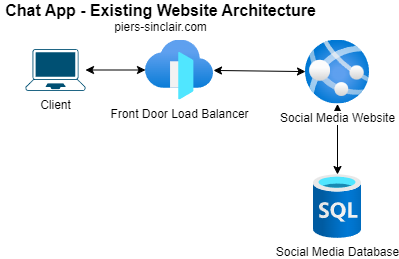

The diagram above was exported from draw.io. Its source (the exported page's mxGraphModel, read from the mxfile embedded in the PNG):
<mxGraphModel dx="1156" dy="643" grid="1" gridSize="10" guides="1" tooltips="1" connect="1" arrows="1" fold="1" page="1" pageScale="1" pageWidth="850" pageHeight="1100" math="0" shadow="0">
  <root>
    <mxCell id="0" />
    <mxCell id="1" parent="0" />
    <mxCell id="2" value="Client" style="points=[[0.13,0.02,0],[0.5,0,0],[0.87,0.02,0],[0.885,0.4,0],[0.985,0.985,0],[0.5,1,0],[0.015,0.985,0],[0.115,0.4,0]];verticalLabelPosition=bottom;sketch=0;html=1;verticalAlign=top;aspect=fixed;align=center;pointerEvents=1;shape=mxgraph.cisco19.laptop;fillColor=#005073;strokeColor=none;" parent="1" vertex="1">
      <mxGeometry x="50" y="146.5" width="60" height="42" as="geometry" />
    </mxCell>
    <mxCell id="5" value="" style="edgeStyle=none;html=1;startArrow=classic;startFill=1;" parent="1" source="3" target="4" edge="1">
      <mxGeometry relative="1" as="geometry" />
    </mxCell>
    <mxCell id="6" value="" style="edgeStyle=none;html=1;startArrow=classic;startFill=1;" parent="1" source="8" target="2" edge="1">
      <mxGeometry relative="1" as="geometry" />
    </mxCell>
    <mxCell id="3" value="Social Media Website" style="aspect=fixed;html=1;points=[];align=center;image;fontSize=12;image=img/lib/azure2/app_services/App_Services.svg;" parent="1" vertex="1">
      <mxGeometry x="330" y="137.5" width="64" height="64" as="geometry" />
    </mxCell>
    <mxCell id="4" value="Social Media Database" style="aspect=fixed;html=1;points=[];align=center;image;fontSize=12;image=img/lib/azure2/databases/SQL_Database.svg;" parent="1" vertex="1">
      <mxGeometry x="338" y="272" width="48" height="64" as="geometry" />
    </mxCell>
    <mxCell id="7" value="&lt;font style=&quot;font-size: 16px;&quot;&gt;&lt;b&gt;Chat App - Existing Website Architecture&lt;br&gt;&lt;/b&gt;&lt;/font&gt;piers-sinclair.com" style="text;html=1;strokeColor=none;fillColor=none;align=center;verticalAlign=middle;whiteSpace=wrap;rounded=0;" parent="1" vertex="1">
      <mxGeometry x="25" y="100" width="321" height="30" as="geometry" />
    </mxCell>
    <mxCell id="8" value="Front Door Load Balancer" style="aspect=fixed;html=1;points=[];align=center;image;fontSize=12;image=img/lib/azure2/networking/Front_Doors.svg;" vertex="1" parent="1">
      <mxGeometry x="170" y="137.5" width="68" height="60" as="geometry" />
    </mxCell>
    <mxCell id="11" value="" style="edgeStyle=none;html=1;startArrow=classic;startFill=1;" edge="1" parent="1" source="3" target="8">
      <mxGeometry relative="1" as="geometry">
        <mxPoint x="180" y="177.5" as="sourcePoint" />
        <mxPoint x="120" y="177.5" as="targetPoint" />
      </mxGeometry>
    </mxCell>
  </root>
</mxGraphModel>